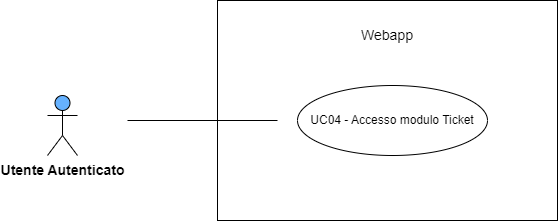

The diagram above was exported from draw.io. Its source (the exported page's mxGraphModel, read from the mxfile embedded in the PNG):
<mxGraphModel dx="1290" dy="534" grid="1" gridSize="10" guides="1" tooltips="1" connect="1" arrows="1" fold="1" page="1" pageScale="1" pageWidth="827" pageHeight="1169" math="0" shadow="0">
  <root>
    <mxCell id="0" />
    <mxCell id="1" parent="0" />
    <mxCell id="d1bRtwaczcd0upNqcUtg-4" value="" style="html=1;whiteSpace=wrap;" vertex="1" parent="1">
      <mxGeometry x="270" y="110" width="340" height="220" as="geometry" />
    </mxCell>
    <mxCell id="d1bRtwaczcd0upNqcUtg-5" value="&lt;span style=&quot;font-size: 14px;&quot;&gt;Webapp&lt;/span&gt;" style="text;html=1;strokeColor=none;fillColor=none;align=center;verticalAlign=middle;whiteSpace=wrap;rounded=0;" vertex="1" parent="1">
      <mxGeometry x="410" y="130" width="60" height="30" as="geometry" />
    </mxCell>
    <mxCell id="d1bRtwaczcd0upNqcUtg-6" value="UC04 - Accesso modulo Ticket" style="ellipse;whiteSpace=wrap;html=1;" vertex="1" parent="1">
      <mxGeometry x="350" y="195" width="190" height="70" as="geometry" />
    </mxCell>
    <mxCell id="d1bRtwaczcd0upNqcUtg-7" value="" style="endArrow=none;html=1;rounded=0;" edge="1" parent="1">
      <mxGeometry width="50" height="50" relative="1" as="geometry">
        <mxPoint x="180" y="230" as="sourcePoint" />
        <mxPoint x="330" y="230" as="targetPoint" />
      </mxGeometry>
    </mxCell>
    <mxCell id="d1bRtwaczcd0upNqcUtg-9" value="&lt;b&gt;&lt;font style=&quot;font-size: 14px;&quot;&gt;Utente Autenticato&lt;/font&gt;&lt;/b&gt;" style="shape=umlActor;verticalLabelPosition=bottom;verticalAlign=top;html=1;outlineConnect=0;fillColor=#66B2FF;" vertex="1" parent="1">
      <mxGeometry x="100" y="205" width="30" height="60" as="geometry" />
    </mxCell>
  </root>
</mxGraphModel>